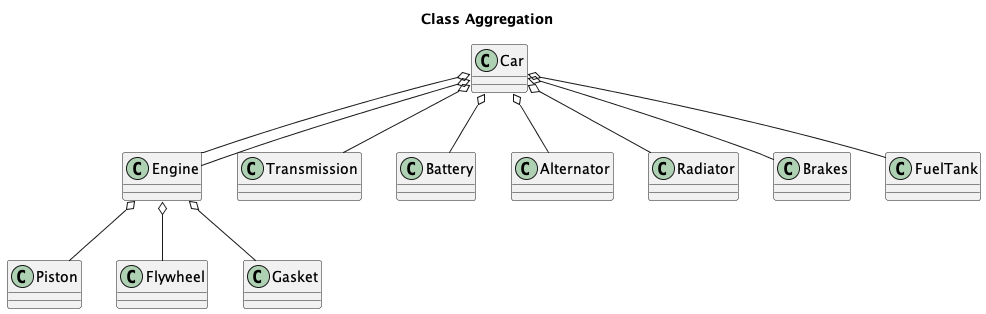

The diagram above was rendered by PlantUML. Its source (embedded in the PNG):
@startuml

title "Class Aggregation"

class Car

Class Engine
class Transmission
class Battery
class Alternator
class Radiator
class Brakes
class FuelTank

class Piston
class Flywheel
class Gasket

Car o-- Engine
Car o-- Transmission
Car o-- Battery
Car o-- Alternator
Car o-- Radiator
Car o-- Brakes
Car o-- Engine
Car o-- FuelTank

Engine o-- Piston
Engine o-- Flywheel
Engine o-- Gasket

@enduml